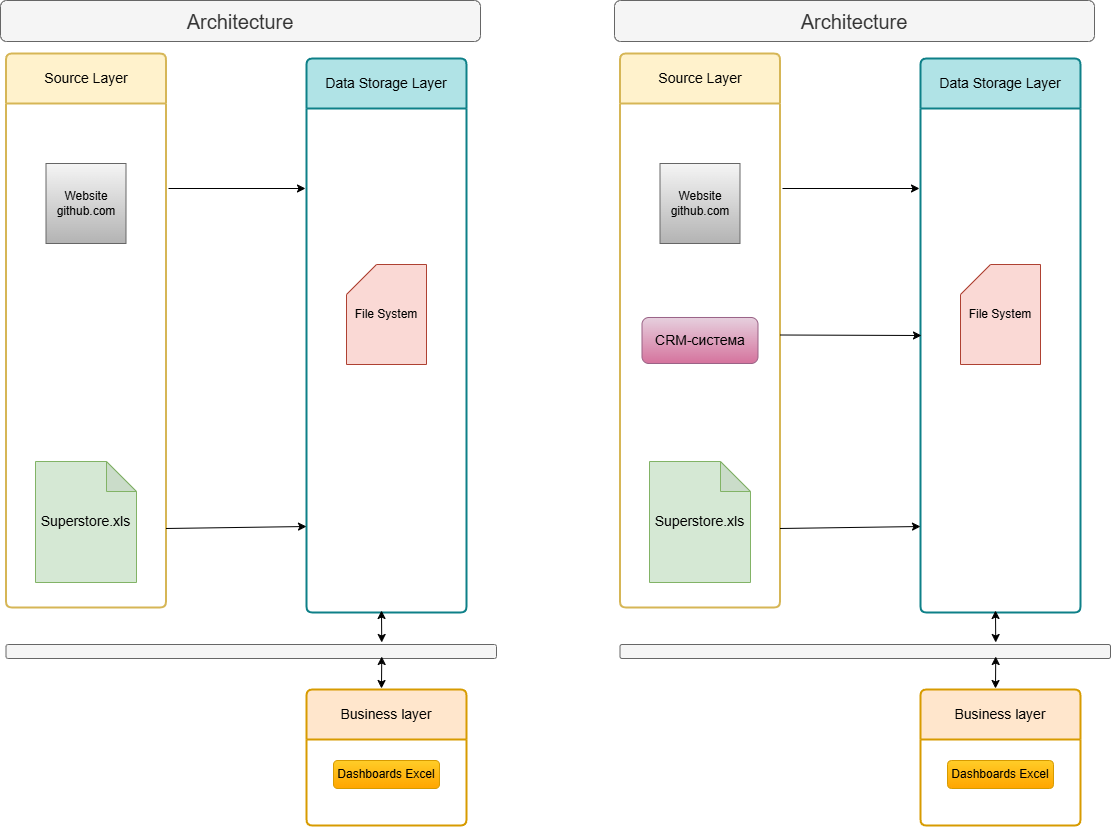

The diagram above was exported from draw.io. Its source (the exported page's mxGraphModel, read from the mxfile embedded in the PNG):
<mxGraphModel dx="1615" dy="929" grid="0" gridSize="10" guides="1" tooltips="1" connect="1" arrows="1" fold="1" page="0" pageScale="1" pageWidth="827" pageHeight="1169" math="0" shadow="0">
  <root>
    <mxCell id="0" />
    <mxCell id="1" parent="0" />
    <mxCell id="3Wu56cjnmxLuELxjDcz6-1" value="&lt;font style=&quot;font-size: 20px;&quot;&gt;Architecture&lt;/font&gt;" style="rounded=1;whiteSpace=wrap;html=1;fillColor=#f5f5f5;fontColor=#333333;strokeColor=#666666;" vertex="1" parent="1">
      <mxGeometry x="29" y="196" width="480" height="41" as="geometry" />
    </mxCell>
    <mxCell id="3Wu56cjnmxLuELxjDcz6-9" value="Source Layer" style="swimlane;childLayout=stackLayout;horizontal=1;startSize=50;horizontalStack=0;rounded=1;fontSize=14;fontStyle=0;strokeWidth=2;resizeParent=0;resizeLast=1;shadow=0;dashed=0;align=center;arcSize=4;whiteSpace=wrap;html=1;fillColor=#fff2cc;strokeColor=#d6b656;" vertex="1" parent="1">
      <mxGeometry x="34.5" y="249" width="160" height="554" as="geometry" />
    </mxCell>
    <mxCell id="3Wu56cjnmxLuELxjDcz6-12" value="Data Storage Layer" style="swimlane;childLayout=stackLayout;horizontal=1;startSize=50;horizontalStack=0;rounded=1;fontSize=14;fontStyle=0;strokeWidth=2;resizeParent=0;resizeLast=1;shadow=0;dashed=0;align=center;arcSize=4;whiteSpace=wrap;html=1;fillColor=#b0e3e6;strokeColor=#0e8088;" vertex="1" parent="1">
      <mxGeometry x="335" y="254" width="160" height="554" as="geometry" />
    </mxCell>
    <mxCell id="3Wu56cjnmxLuELxjDcz6-22" value="&lt;font style=&quot;font-size: 14px;&quot;&gt;Superstore.xls&lt;/font&gt;" style="shape=note;whiteSpace=wrap;html=1;backgroundOutline=1;darkOpacity=0.05;fillColor=#d5e8d4;strokeColor=#82b366;" vertex="1" parent="1">
      <mxGeometry x="64" y="657" width="101" height="121" as="geometry" />
    </mxCell>
    <mxCell id="3Wu56cjnmxLuELxjDcz6-23" value="" style="rounded=1;whiteSpace=wrap;html=1;fillColor=#f5f5f5;fontColor=#333333;strokeColor=#666666;" vertex="1" parent="1">
      <mxGeometry x="34.5" y="840" width="490.5" height="14" as="geometry" />
    </mxCell>
    <mxCell id="3Wu56cjnmxLuELxjDcz6-24" value="Business layer" style="swimlane;childLayout=stackLayout;horizontal=1;startSize=50;horizontalStack=0;rounded=1;fontSize=14;fontStyle=0;strokeWidth=2;resizeParent=0;resizeLast=1;shadow=0;dashed=0;align=center;arcSize=4;whiteSpace=wrap;html=1;fillColor=#ffe6cc;strokeColor=#d79b00;" vertex="1" parent="1">
      <mxGeometry x="335" y="885" width="160" height="136" as="geometry" />
    </mxCell>
    <mxCell id="3Wu56cjnmxLuELxjDcz6-29" value="Dashboards Excel" style="rounded=1;whiteSpace=wrap;html=1;fillColor=#ffcd28;gradientColor=#ffa500;strokeColor=#d79b00;" vertex="1" parent="1">
      <mxGeometry x="362" y="956" width="106" height="28" as="geometry" />
    </mxCell>
    <mxCell id="3Wu56cjnmxLuELxjDcz6-30" value="Website github.com" style="whiteSpace=wrap;html=1;aspect=fixed;fillColor=#f5f5f5;gradientColor=#b3b3b3;strokeColor=#666666;" vertex="1" parent="1">
      <mxGeometry x="74.5" y="359" width="80" height="80" as="geometry" />
    </mxCell>
    <mxCell id="3Wu56cjnmxLuELxjDcz6-32" value="File System" style="shape=card;whiteSpace=wrap;html=1;fillColor=#fad9d5;strokeColor=#ae4132;" vertex="1" parent="1">
      <mxGeometry x="375" y="460" width="80" height="100" as="geometry" />
    </mxCell>
    <mxCell id="3Wu56cjnmxLuELxjDcz6-34" value="" style="endArrow=classic;html=1;rounded=0;" edge="1" parent="1">
      <mxGeometry width="50" height="50" relative="1" as="geometry">
        <mxPoint x="197" y="384" as="sourcePoint" />
        <mxPoint x="334" y="384" as="targetPoint" />
      </mxGeometry>
    </mxCell>
    <mxCell id="3Wu56cjnmxLuELxjDcz6-36" value="" style="endArrow=classic;html=1;rounded=0;" edge="1" parent="1">
      <mxGeometry width="50" height="50" relative="1" as="geometry">
        <mxPoint x="194.5" y="724" as="sourcePoint" />
        <mxPoint x="335" y="722" as="targetPoint" />
      </mxGeometry>
    </mxCell>
    <mxCell id="3Wu56cjnmxLuELxjDcz6-37" value="" style="endArrow=classic;startArrow=classic;html=1;rounded=0;exitX=0.766;exitY=-0.143;exitDx=0;exitDy=0;exitPerimeter=0;" edge="1" parent="1" source="3Wu56cjnmxLuELxjDcz6-23">
      <mxGeometry width="50" height="50" relative="1" as="geometry">
        <mxPoint x="590" y="817" as="sourcePoint" />
        <mxPoint x="410" y="806" as="targetPoint" />
      </mxGeometry>
    </mxCell>
    <mxCell id="3Wu56cjnmxLuELxjDcz6-38" value="" style="endArrow=classic;startArrow=classic;html=1;rounded=0;entryX=0.766;entryY=0.857;entryDx=0;entryDy=0;entryPerimeter=0;" edge="1" parent="1" target="3Wu56cjnmxLuELxjDcz6-23">
      <mxGeometry width="50" height="50" relative="1" as="geometry">
        <mxPoint x="410" y="884" as="sourcePoint" />
        <mxPoint x="432" y="870" as="targetPoint" />
      </mxGeometry>
    </mxCell>
    <mxCell id="3Wu56cjnmxLuELxjDcz6-40" value="&lt;font style=&quot;font-size: 20px;&quot;&gt;Architecture&lt;/font&gt;" style="rounded=1;whiteSpace=wrap;html=1;fillColor=#f5f5f5;fontColor=#333333;strokeColor=#666666;" vertex="1" parent="1">
      <mxGeometry x="643" y="196" width="480" height="41" as="geometry" />
    </mxCell>
    <mxCell id="3Wu56cjnmxLuELxjDcz6-41" value="Source Layer" style="swimlane;childLayout=stackLayout;horizontal=1;startSize=50;horizontalStack=0;rounded=1;fontSize=14;fontStyle=0;strokeWidth=2;resizeParent=0;resizeLast=1;shadow=0;dashed=0;align=center;arcSize=4;whiteSpace=wrap;html=1;fillColor=#fff2cc;strokeColor=#d6b656;" vertex="1" parent="1">
      <mxGeometry x="648.5" y="249" width="160" height="554" as="geometry" />
    </mxCell>
    <mxCell id="3Wu56cjnmxLuELxjDcz6-42" value="Data Storage Layer" style="swimlane;childLayout=stackLayout;horizontal=1;startSize=50;horizontalStack=0;rounded=1;fontSize=14;fontStyle=0;strokeWidth=2;resizeParent=0;resizeLast=1;shadow=0;dashed=0;align=center;arcSize=4;whiteSpace=wrap;html=1;fillColor=#b0e3e6;strokeColor=#0e8088;" vertex="1" parent="1">
      <mxGeometry x="949" y="254" width="160" height="554" as="geometry" />
    </mxCell>
    <mxCell id="3Wu56cjnmxLuELxjDcz6-43" value="&lt;font style=&quot;font-size: 14px;&quot;&gt;Superstore.xls&lt;/font&gt;" style="shape=note;whiteSpace=wrap;html=1;backgroundOutline=1;darkOpacity=0.05;fillColor=#d5e8d4;strokeColor=#82b366;" vertex="1" parent="1">
      <mxGeometry x="678" y="657" width="101" height="121" as="geometry" />
    </mxCell>
    <mxCell id="3Wu56cjnmxLuELxjDcz6-44" value="" style="rounded=1;whiteSpace=wrap;html=1;fillColor=#f5f5f5;fontColor=#333333;strokeColor=#666666;" vertex="1" parent="1">
      <mxGeometry x="648.5" y="840" width="490.5" height="14" as="geometry" />
    </mxCell>
    <mxCell id="3Wu56cjnmxLuELxjDcz6-45" value="Business layer" style="swimlane;childLayout=stackLayout;horizontal=1;startSize=50;horizontalStack=0;rounded=1;fontSize=14;fontStyle=0;strokeWidth=2;resizeParent=0;resizeLast=1;shadow=0;dashed=0;align=center;arcSize=4;whiteSpace=wrap;html=1;fillColor=#ffe6cc;strokeColor=#d79b00;" vertex="1" parent="1">
      <mxGeometry x="949" y="885" width="160" height="136" as="geometry" />
    </mxCell>
    <mxCell id="3Wu56cjnmxLuELxjDcz6-46" value="Dashboards Excel" style="rounded=1;whiteSpace=wrap;html=1;fillColor=#ffcd28;gradientColor=#ffa500;strokeColor=#d79b00;" vertex="1" parent="1">
      <mxGeometry x="976" y="956" width="106" height="28" as="geometry" />
    </mxCell>
    <mxCell id="3Wu56cjnmxLuELxjDcz6-47" value="Website github.com" style="whiteSpace=wrap;html=1;aspect=fixed;fillColor=#f5f5f5;gradientColor=#b3b3b3;strokeColor=#666666;" vertex="1" parent="1">
      <mxGeometry x="688.5" y="359" width="80" height="80" as="geometry" />
    </mxCell>
    <mxCell id="3Wu56cjnmxLuELxjDcz6-48" value="File System" style="shape=card;whiteSpace=wrap;html=1;fillColor=#fad9d5;strokeColor=#ae4132;" vertex="1" parent="1">
      <mxGeometry x="989" y="460" width="80" height="100" as="geometry" />
    </mxCell>
    <mxCell id="3Wu56cjnmxLuELxjDcz6-49" value="&lt;font style=&quot;font-size: 14px;&quot;&gt;CRM-система&lt;/font&gt;" style="rounded=1;whiteSpace=wrap;html=1;fillColor=#e6d0de;gradientColor=#d5739d;strokeColor=#996185;" vertex="1" parent="1">
      <mxGeometry x="670.5" y="513" width="116" height="46" as="geometry" />
    </mxCell>
    <mxCell id="3Wu56cjnmxLuELxjDcz6-50" value="" style="endArrow=classic;html=1;rounded=0;" edge="1" parent="1">
      <mxGeometry width="50" height="50" relative="1" as="geometry">
        <mxPoint x="811" y="384" as="sourcePoint" />
        <mxPoint x="948" y="384" as="targetPoint" />
      </mxGeometry>
    </mxCell>
    <mxCell id="3Wu56cjnmxLuELxjDcz6-51" value="" style="endArrow=classic;html=1;rounded=0;" edge="1" parent="1">
      <mxGeometry width="50" height="50" relative="1" as="geometry">
        <mxPoint x="808.5" y="530.5" as="sourcePoint" />
        <mxPoint x="950" y="531" as="targetPoint" />
      </mxGeometry>
    </mxCell>
    <mxCell id="3Wu56cjnmxLuELxjDcz6-52" value="" style="endArrow=classic;html=1;rounded=0;" edge="1" parent="1">
      <mxGeometry width="50" height="50" relative="1" as="geometry">
        <mxPoint x="808.5" y="724" as="sourcePoint" />
        <mxPoint x="949" y="722" as="targetPoint" />
      </mxGeometry>
    </mxCell>
    <mxCell id="3Wu56cjnmxLuELxjDcz6-53" value="" style="endArrow=classic;startArrow=classic;html=1;rounded=0;exitX=0.766;exitY=-0.143;exitDx=0;exitDy=0;exitPerimeter=0;" edge="1" parent="1" source="3Wu56cjnmxLuELxjDcz6-44">
      <mxGeometry width="50" height="50" relative="1" as="geometry">
        <mxPoint x="1204" y="817" as="sourcePoint" />
        <mxPoint x="1024" y="806" as="targetPoint" />
      </mxGeometry>
    </mxCell>
    <mxCell id="3Wu56cjnmxLuELxjDcz6-54" value="" style="endArrow=classic;startArrow=classic;html=1;rounded=0;entryX=0.766;entryY=0.857;entryDx=0;entryDy=0;entryPerimeter=0;" edge="1" parent="1" target="3Wu56cjnmxLuELxjDcz6-44">
      <mxGeometry width="50" height="50" relative="1" as="geometry">
        <mxPoint x="1024" y="884" as="sourcePoint" />
        <mxPoint x="1046" y="870" as="targetPoint" />
      </mxGeometry>
    </mxCell>
  </root>
</mxGraphModel>